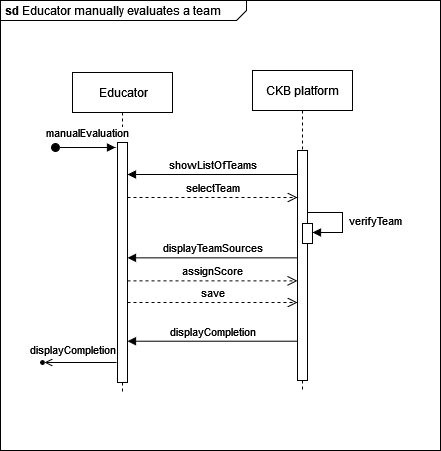

The diagram above was exported from draw.io. Its source (the exported page's mxGraphModel, read from the mxfile embedded in the PNG):
<mxGraphModel dx="2130" dy="-249" grid="1" gridSize="10" guides="1" tooltips="1" connect="1" arrows="1" fold="1" page="1" pageScale="1" pageWidth="850" pageHeight="1100" math="0" shadow="0">
  <root>
    <mxCell id="0" />
    <mxCell id="1" parent="0" />
    <mxCell id="-BKpx1BgmNJZOii9PKZd-23" value="&lt;p style=&quot;margin:0px;margin-top:4px;margin-left:5px;text-align:left;&quot;&gt;&lt;b&gt;sd&lt;/b&gt; Educator manually evaluates a team&lt;br&gt;&lt;/p&gt;" style="html=1;shape=mxgraph.sysml.package;overflow=fill;labelX=246;align=left;spacingLeft=5;verticalAlign=top;spacingTop=-3;" vertex="1" parent="1">
      <mxGeometry x="-780" y="1410" width="440" height="450" as="geometry" />
    </mxCell>
    <mxCell id="-BKpx1BgmNJZOii9PKZd-228" value="&amp;nbsp;Educator" style="shape=umlLifeline;perimeter=lifelinePerimeter;whiteSpace=wrap;html=1;container=0;dropTarget=0;collapsible=0;recursiveResize=0;outlineConnect=0;portConstraint=eastwest;newEdgeStyle={&quot;edgeStyle&quot;:&quot;elbowEdgeStyle&quot;,&quot;elbow&quot;:&quot;vertical&quot;,&quot;curved&quot;:0,&quot;rounded&quot;:0};" vertex="1" parent="1">
      <mxGeometry x="-708" y="1482" width="100" height="320" as="geometry" />
    </mxCell>
    <mxCell id="-BKpx1BgmNJZOii9PKZd-229" value="" style="html=1;points=[];perimeter=orthogonalPerimeter;outlineConnect=0;targetShapes=umlLifeline;portConstraint=eastwest;newEdgeStyle={&quot;edgeStyle&quot;:&quot;elbowEdgeStyle&quot;,&quot;elbow&quot;:&quot;vertical&quot;,&quot;curved&quot;:0,&quot;rounded&quot;:0};" vertex="1" parent="-BKpx1BgmNJZOii9PKZd-228">
      <mxGeometry x="45" y="70" width="10" height="240" as="geometry" />
    </mxCell>
    <mxCell id="-BKpx1BgmNJZOii9PKZd-230" value="manualEvaluation" style="html=1;verticalAlign=bottom;startArrow=oval;endArrow=block;startSize=8;edgeStyle=elbowEdgeStyle;elbow=vertical;curved=0;rounded=0;" edge="1" parent="-BKpx1BgmNJZOii9PKZd-228">
      <mxGeometry x="0.0642" y="5" relative="1" as="geometry">
        <mxPoint x="-17" y="75" as="sourcePoint" />
        <mxPoint x="42.99999999999977" y="75.13793103448279" as="targetPoint" />
        <mxPoint as="offset" />
      </mxGeometry>
    </mxCell>
    <mxCell id="-BKpx1BgmNJZOii9PKZd-231" value="CKB platform" style="shape=umlLifeline;perimeter=lifelinePerimeter;whiteSpace=wrap;html=1;container=0;dropTarget=0;collapsible=0;recursiveResize=0;outlineConnect=0;portConstraint=eastwest;newEdgeStyle={&quot;edgeStyle&quot;:&quot;elbowEdgeStyle&quot;,&quot;elbow&quot;:&quot;vertical&quot;,&quot;curved&quot;:0,&quot;rounded&quot;:0};" vertex="1" parent="1">
      <mxGeometry x="-528" y="1480" width="100" height="322" as="geometry" />
    </mxCell>
    <mxCell id="-BKpx1BgmNJZOii9PKZd-232" value="" style="html=1;points=[];perimeter=orthogonalPerimeter;outlineConnect=0;targetShapes=umlLifeline;portConstraint=eastwest;newEdgeStyle={&quot;edgeStyle&quot;:&quot;elbowEdgeStyle&quot;,&quot;elbow&quot;:&quot;vertical&quot;,&quot;curved&quot;:0,&quot;rounded&quot;:0};" vertex="1" parent="-BKpx1BgmNJZOii9PKZd-231">
      <mxGeometry x="45" y="80" width="10" height="230" as="geometry" />
    </mxCell>
    <mxCell id="-BKpx1BgmNJZOii9PKZd-233" value="" style="html=1;points=[];perimeter=orthogonalPerimeter;outlineConnect=0;targetShapes=umlLifeline;portConstraint=eastwest;newEdgeStyle={&quot;edgeStyle&quot;:&quot;elbowEdgeStyle&quot;,&quot;elbow&quot;:&quot;vertical&quot;,&quot;curved&quot;:0,&quot;rounded&quot;:0};" vertex="1" parent="-BKpx1BgmNJZOii9PKZd-231">
      <mxGeometry x="50" y="153" width="10" height="20" as="geometry" />
    </mxCell>
    <mxCell id="-BKpx1BgmNJZOii9PKZd-234" value="" style="html=1;verticalAlign=bottom;endArrow=block;edgeStyle=elbowEdgeStyle;elbow=horizontal;curved=0;rounded=0;" edge="1" parent="1">
      <mxGeometry relative="1" as="geometry">
        <mxPoint x="-473" y="1622" as="sourcePoint" />
        <Array as="points">
          <mxPoint x="-438" y="1622" />
        </Array>
        <mxPoint x="-468" y="1642" as="targetPoint" />
      </mxGeometry>
    </mxCell>
    <mxCell id="-BKpx1BgmNJZOii9PKZd-235" value="verifyTeam" style="edgeLabel;html=1;align=center;verticalAlign=middle;resizable=0;points=[];" vertex="1" connectable="0" parent="-BKpx1BgmNJZOii9PKZd-234">
      <mxGeometry x="0.0165" y="-1" relative="1" as="geometry">
        <mxPoint x="33" y="-1" as="offset" />
      </mxGeometry>
    </mxCell>
    <mxCell id="-BKpx1BgmNJZOii9PKZd-236" value="showListOfTeams" style="html=1;verticalAlign=bottom;endArrow=block;edgeStyle=elbowEdgeStyle;elbow=horizontal;curved=0;rounded=0;" edge="1" parent="1" source="-BKpx1BgmNJZOii9PKZd-232" target="-BKpx1BgmNJZOii9PKZd-229">
      <mxGeometry relative="1" as="geometry">
        <mxPoint x="-488" y="1584" as="sourcePoint" />
        <Array as="points">
          <mxPoint x="-563" y="1584" />
        </Array>
        <mxPoint x="-653" y="1584" as="targetPoint" />
      </mxGeometry>
    </mxCell>
    <mxCell id="-BKpx1BgmNJZOii9PKZd-237" value="selectTeam" style="html=1;verticalAlign=bottom;endArrow=open;dashed=1;endSize=8;edgeStyle=elbowEdgeStyle;elbow=vertical;curved=0;rounded=0;" edge="1" parent="1">
      <mxGeometry x="0.0017" relative="1" as="geometry">
        <mxPoint x="-483" y="1607" as="targetPoint" />
        <Array as="points">
          <mxPoint x="-568" y="1607" />
        </Array>
        <mxPoint x="-653" y="1607" as="sourcePoint" />
        <mxPoint as="offset" />
      </mxGeometry>
    </mxCell>
    <mxCell id="-BKpx1BgmNJZOii9PKZd-238" value="assignScore" style="html=1;verticalAlign=bottom;endArrow=open;dashed=1;endSize=8;edgeStyle=elbowEdgeStyle;elbow=vertical;curved=0;rounded=0;" edge="1" parent="1">
      <mxGeometry relative="1" as="geometry">
        <mxPoint x="-483" y="1690.36" as="targetPoint" />
        <Array as="points">
          <mxPoint x="-568" y="1690.36" />
        </Array>
        <mxPoint x="-653" y="1690.36" as="sourcePoint" />
      </mxGeometry>
    </mxCell>
    <mxCell id="-BKpx1BgmNJZOii9PKZd-239" value="displayTeamSources" style="html=1;verticalAlign=bottom;endArrow=block;edgeStyle=elbowEdgeStyle;elbow=horizontal;curved=0;rounded=0;" edge="1" parent="1">
      <mxGeometry relative="1" as="geometry">
        <mxPoint x="-483" y="1667.36" as="sourcePoint" />
        <Array as="points">
          <mxPoint x="-563" y="1667.36" />
        </Array>
        <mxPoint x="-653" y="1667.36" as="targetPoint" />
      </mxGeometry>
    </mxCell>
    <mxCell id="-BKpx1BgmNJZOii9PKZd-240" value="save" style="html=1;verticalAlign=bottom;endArrow=open;dashed=1;endSize=8;edgeStyle=elbowEdgeStyle;elbow=vertical;curved=0;rounded=0;" edge="1" parent="1">
      <mxGeometry relative="1" as="geometry">
        <mxPoint x="-483" y="1712" as="targetPoint" />
        <Array as="points">
          <mxPoint x="-568" y="1712" />
        </Array>
        <mxPoint x="-653" y="1712" as="sourcePoint" />
      </mxGeometry>
    </mxCell>
    <mxCell id="-BKpx1BgmNJZOii9PKZd-241" value="displayCompletion" style="html=1;verticalAlign=bottom;endArrow=block;edgeStyle=elbowEdgeStyle;elbow=horizontal;curved=0;rounded=0;" edge="1" parent="1">
      <mxGeometry relative="1" as="geometry">
        <mxPoint x="-483" y="1750.71" as="sourcePoint" />
        <Array as="points">
          <mxPoint x="-563" y="1750.71" />
        </Array>
        <mxPoint x="-653" y="1750.71" as="targetPoint" />
      </mxGeometry>
    </mxCell>
    <mxCell id="-BKpx1BgmNJZOii9PKZd-242" value="" style="endArrow=open;html=1;rounded=0;align=center;verticalAlign=top;endFill=0;labelBackgroundColor=none;endSize=6;entryX=1;entryY=0.5;entryDx=0;entryDy=0;" edge="1" parent="1">
      <mxGeometry relative="1" as="geometry">
        <mxPoint x="-664" y="1772" as="sourcePoint" />
        <mxPoint x="-736" y="1772" as="targetPoint" />
      </mxGeometry>
    </mxCell>
    <mxCell id="-BKpx1BgmNJZOii9PKZd-243" value="displayCompletion" style="edgeLabel;html=1;align=center;verticalAlign=middle;resizable=0;points=[];" vertex="1" connectable="0" parent="-BKpx1BgmNJZOii9PKZd-242">
      <mxGeometry x="-0.0317" y="-1" relative="1" as="geometry">
        <mxPoint x="-10" y="-13" as="offset" />
      </mxGeometry>
    </mxCell>
    <mxCell id="-BKpx1BgmNJZOii9PKZd-244" value="" style="ellipse;html=1;fillColor=strokeColor;direction=east;" vertex="1" parent="1">
      <mxGeometry x="-740" y="1770" width="4" height="4" as="geometry" />
    </mxCell>
  </root>
</mxGraphModel>